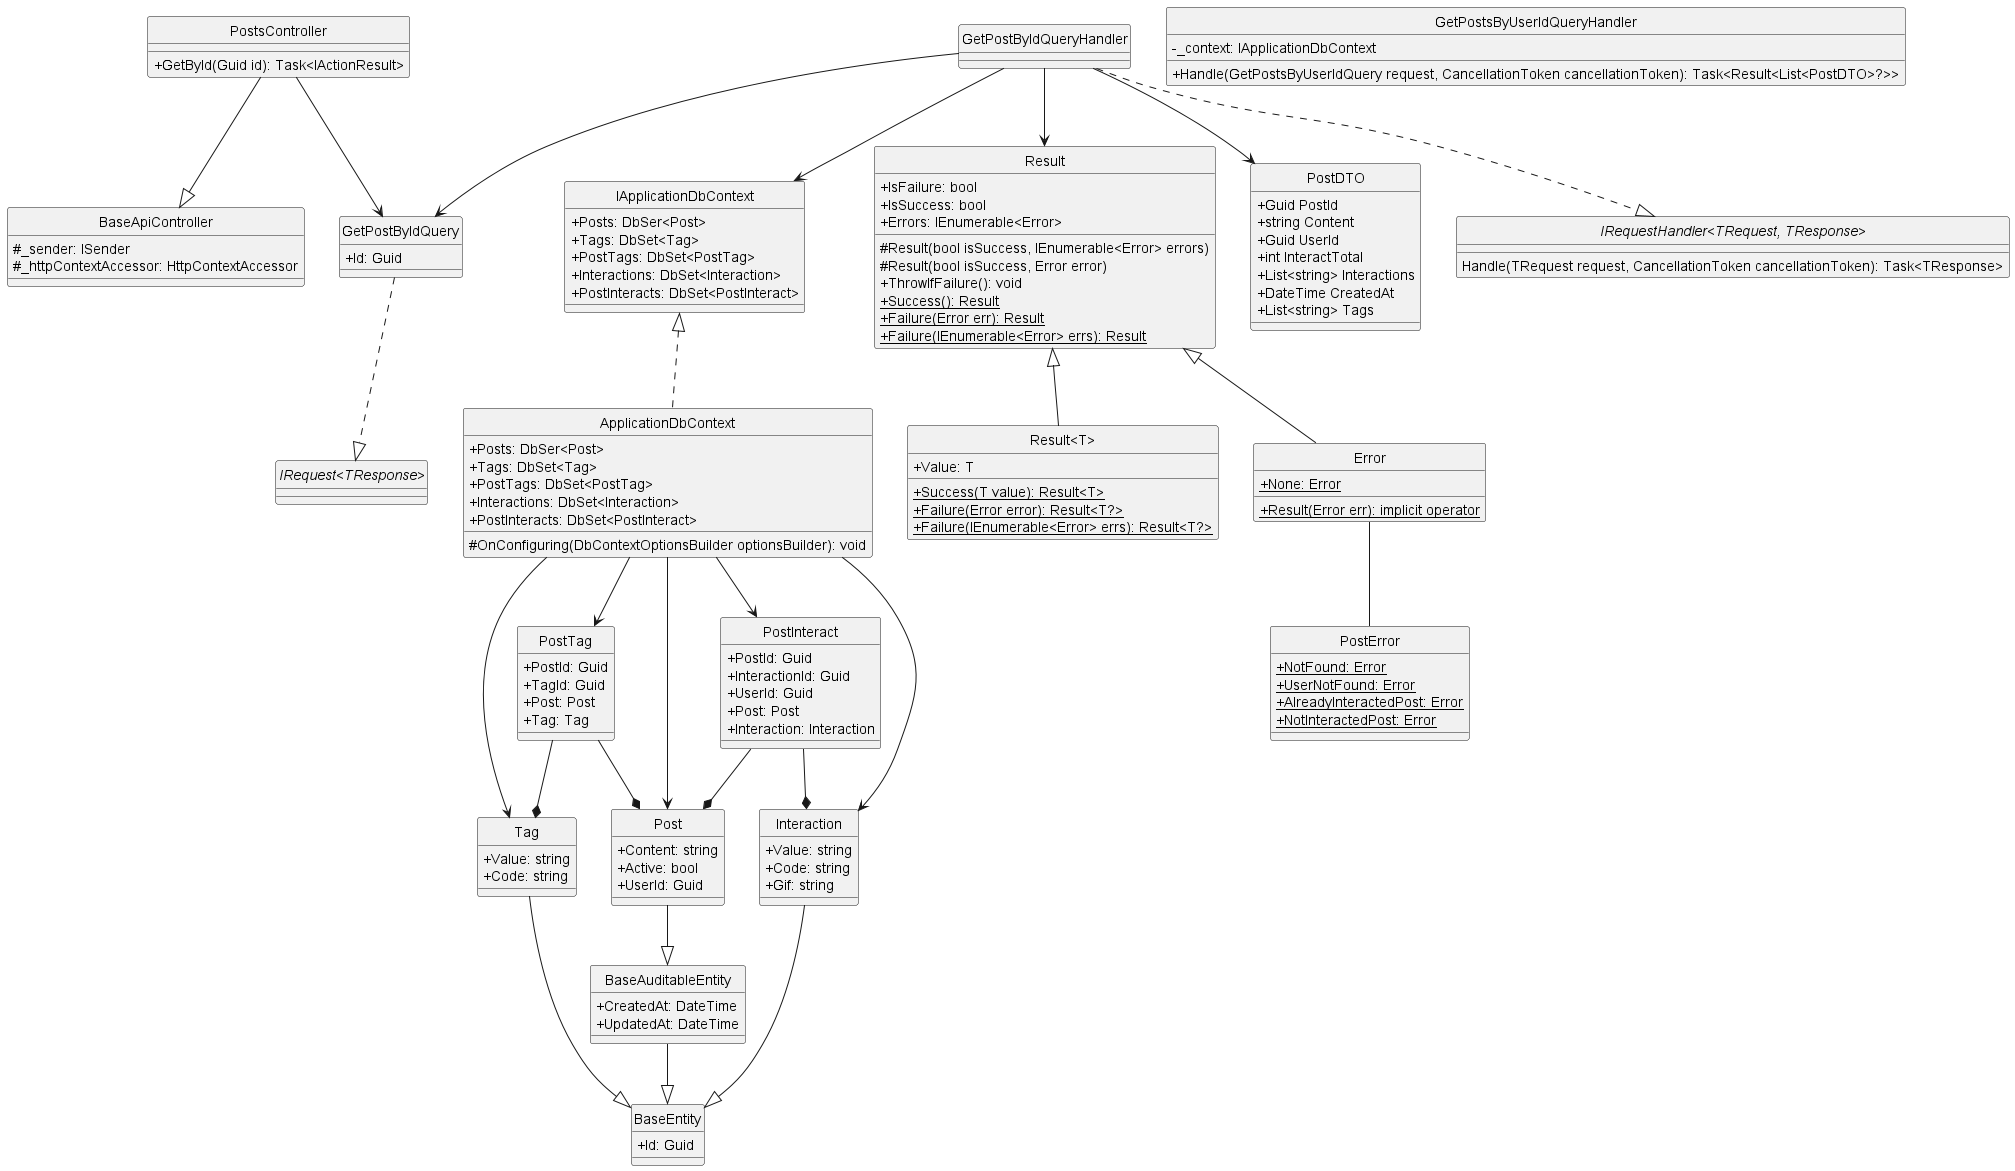

The diagram above was rendered by PlantUML. Its source (embedded in the PNG):
@startuml getPostById
hide circle
skinparam classAttributeIconSize 0

class BaseApiController {
    #_sender: ISender
    #_httpContextAccessor: HttpContextAccessor
}

class PostsController {
    +GetById(Guid id): Task<IActionResult>
}

class GetPostByIdQuery {
    +Id: Guid
}

class GetPostsByUserIdQueryHandler {
    -_context: IApplicationDbContext
    +Handle(GetPostsByUserIdQuery request, CancellationToken cancellationToken): Task<Result<List<PostDTO>?>>
}

class IApplicationDbContext {
    +Posts: DbSer<Post>
    +Tags: DbSet<Tag>
    +PostTags: DbSet<PostTag> 
    +Interactions: DbSet<Interaction> 
    +PostInteracts: DbSet<PostInteract>
}

class ApplicationDbContext {
    +Posts: DbSer<Post>
    +Tags: DbSet<Tag>
    +PostTags: DbSet<PostTag> 
    +Interactions: DbSet<Interaction> 
    +PostInteracts: DbSet<PostInteract>
    #OnConfiguring(DbContextOptionsBuilder optionsBuilder): void
}

class Result {
    +IsFailure: bool
    +IsSuccess: bool
    +Errors: IEnumerable<Error>
    #Result(bool isSuccess, IEnumerable<Error> errors)
    #Result(bool isSuccess, Error error)
    +ThrowIfFailure(): void
    +{static} Success(): Result
    +{static} Failure(Error err): Result
    +{static} Failure(IEnumerable<Error> errs): Result
}

class "Result<T>" {
    +Value: T
    +{static} Success(T value): Result<T>
    +{static} Failure(Error error): Result<T?>
    +{static} Failure(IEnumerable<Error> errs): Result<T?>
}

class Error {
    +{static} None: Error 
    +{static} Result(Error err): implicit operator
}

class PostError {
    +{static} NotFound: Error
    +{static} UserNotFound: Error
    +{static} AlreadyInteractedPost: Error
    +{static} NotInteractedPost: Error
}

class PostDTO {
    +Guid PostId
    +string Content
    +Guid UserId
    +int InteractTotal 
    +List<string> Interactions
    +DateTime CreatedAt
    +List<string> Tags
}

class BaseEntity {
    +Id: Guid
}

class BaseAuditableEntity{
    +CreatedAt: DateTime
    +UpdatedAt: DateTime
}

class Tag {
    +Value: string
    +Code: string
}

class Post {
    +Content: string
    +Active: bool
    +UserId: Guid
}

class PostTag {
    +PostId: Guid
    +TagId: Guid
    +Post: Post
    +Tag: Tag
}

class Interaction {
    +Value: string
    +Code: string
    +Gif: string
}

class PostInteract {
    +PostId: Guid
    +InteractionId: Guid
    +UserId: Guid
    +Post: Post
    +Interaction: Interaction
}

interface "IRequest<TResponse>"
interface "IRequestHandler<TRequest, TResponse>"{
    Handle(TRequest request, CancellationToken cancellationToken): Task<TResponse>
}

'==== Get Post By User Id====
'API Layer
PostsController --|> BaseApiController
PostsController --> GetPostByIdQuery
'Application Layer
GetPostByIdQuery ..|> "IRequest<TResponse>"
GetPostByIdQueryHandler ..|> "IRequestHandler<TRequest, TResponse>"
GetPostByIdQueryHandler --> GetPostByIdQuery
GetPostByIdQueryHandler --> Result
GetPostByIdQueryHandler --> IApplicationDbContext
GetPostByIdQueryHandler --> PostDTO
'Domain Layer
Result <|-- Error
Result <|-- "Result<T>"
Error -- PostError
Tag --|> BaseEntity
Interaction --|> BaseEntity
Post --|> BaseAuditableEntity
BaseAuditableEntity --|> BaseEntity
PostTag --* Post
PostTag --* Tag
PostInteract --* Post
PostInteract --* Interaction
'Infrastructure Layer
IApplicationDbContext <|.. ApplicationDbContext
ApplicationDbContext --> Tag
ApplicationDbContext --> Post
ApplicationDbContext --> PostTag
ApplicationDbContext --> Interaction
ApplicationDbContext --> PostInteract
@enduml